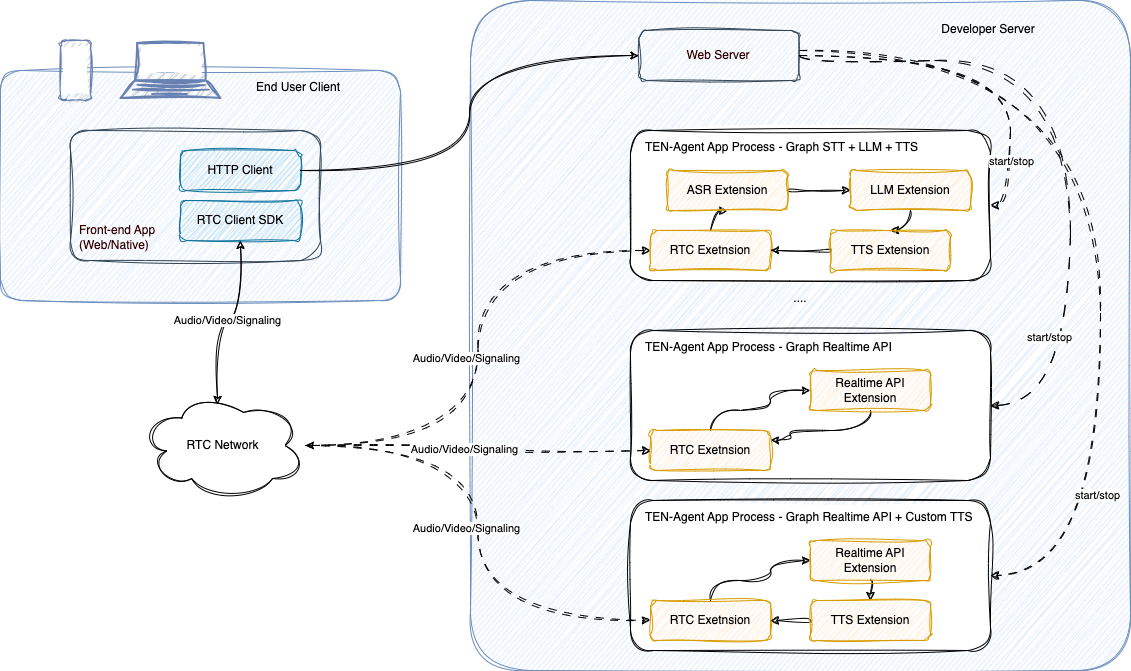

The diagram above was exported from draw.io. Its source (the exported page's mxGraphModel, read from the mxfile embedded in the PNG):
<mxGraphModel dx="1433" dy="735" grid="1" gridSize="10" guides="1" tooltips="1" connect="1" arrows="1" fold="1" page="1" pageScale="1" pageWidth="827" pageHeight="1169" math="0" shadow="0">
  <root>
    <mxCell id="0" />
    <mxCell id="1" parent="0" />
    <mxCell id="V_ZdMonxpetLnuX4v4xr-1" value="" style="rounded=1;whiteSpace=wrap;html=1;fillColor=#dae8fc;strokeColor=#6c8ebf;shadow=0;arcSize=9;sketch=1;curveFitting=1;jiggle=2;" vertex="1" parent="1">
      <mxGeometry x="80" y="220" width="400" height="230" as="geometry" />
    </mxCell>
    <mxCell id="V_ZdMonxpetLnuX4v4xr-9" value="" style="fontColor=#0066CC;verticalAlign=top;verticalLabelPosition=bottom;labelPosition=center;align=center;html=1;outlineConnect=0;fillColor=#CCCCCC;strokeColor=#6881B3;gradientColor=none;gradientDirection=north;strokeWidth=2;shape=mxgraph.networks.laptop;sketch=1;curveFitting=1;jiggle=2;" vertex="1" parent="1">
      <mxGeometry x="200" y="192.5" width="100" height="55" as="geometry" />
    </mxCell>
    <mxCell id="V_ZdMonxpetLnuX4v4xr-10" value="" style="fontColor=#0066CC;verticalAlign=top;verticalLabelPosition=bottom;labelPosition=center;align=center;html=1;outlineConnect=0;fillColor=#CCCCCC;strokeColor=#6881B3;gradientColor=none;gradientDirection=north;strokeWidth=2;shape=mxgraph.networks.mobile;sketch=1;curveFitting=1;jiggle=2;" vertex="1" parent="1">
      <mxGeometry x="140" y="190" width="30" height="60" as="geometry" />
    </mxCell>
    <mxCell id="V_ZdMonxpetLnuX4v4xr-11" value="End User Client" style="text;html=1;align=center;verticalAlign=middle;whiteSpace=wrap;rounded=0;sketch=1;curveFitting=1;jiggle=2;" vertex="1" parent="1">
      <mxGeometry x="320" y="223" width="116" height="27" as="geometry" />
    </mxCell>
    <mxCell id="V_ZdMonxpetLnuX4v4xr-12" value="Front-end App&lt;div&gt;(Web/Native)&lt;/div&gt;" style="rounded=1;whiteSpace=wrap;html=1;fillColor=none;strokeColor=#314354;fontColor=#330000;align=left;verticalAlign=bottom;spacingBottom=6;spacingLeft=7;sketch=1;curveFitting=1;jiggle=2;" vertex="1" parent="1">
      <mxGeometry x="150" y="280" width="250" height="130" as="geometry" />
    </mxCell>
    <mxCell id="V_ZdMonxpetLnuX4v4xr-13" value="RTC Client SDK" style="rounded=1;whiteSpace=wrap;html=1;fillColor=#b1ddf0;strokeColor=#10739e;sketch=1;curveFitting=1;jiggle=2;" vertex="1" parent="1">
      <mxGeometry x="260" y="350" width="120" height="40" as="geometry" />
    </mxCell>
    <mxCell id="V_ZdMonxpetLnuX4v4xr-14" value="HTTP Client" style="rounded=1;whiteSpace=wrap;html=1;fillColor=#b1ddf0;strokeColor=#10739e;sketch=1;curveFitting=1;jiggle=2;" vertex="1" parent="1">
      <mxGeometry x="260" y="300" width="120" height="40" as="geometry" />
    </mxCell>
    <mxCell id="V_ZdMonxpetLnuX4v4xr-16" value="" style="rounded=1;whiteSpace=wrap;html=1;fillColor=#dae8fc;strokeColor=#6c8ebf;shadow=0;arcSize=9;sketch=1;curveFitting=1;jiggle=2;" vertex="1" parent="1">
      <mxGeometry x="550" y="150" width="660" height="670" as="geometry" />
    </mxCell>
    <mxCell id="V_ZdMonxpetLnuX4v4xr-19" value="Developer Server" style="text;html=1;align=center;verticalAlign=middle;whiteSpace=wrap;rounded=0;sketch=1;curveFitting=1;jiggle=2;" vertex="1" parent="1">
      <mxGeometry x="1010" y="165.5" width="116" height="27" as="geometry" />
    </mxCell>
    <mxCell id="V_ZdMonxpetLnuX4v4xr-54" style="edgeStyle=orthogonalEdgeStyle;rounded=0;orthogonalLoop=1;jettySize=auto;html=1;curved=1;sketch=1;curveFitting=1;jiggle=2;dashed=1;dashPattern=12 12;exitX=1;exitY=0.5;exitDx=0;exitDy=0;entryX=1;entryY=0.5;entryDx=0;entryDy=0;" edge="1" parent="1" source="V_ZdMonxpetLnuX4v4xr-20" target="V_ZdMonxpetLnuX4v4xr-45">
      <mxGeometry relative="1" as="geometry">
        <Array as="points">
          <mxPoint x="878" y="210" />
          <mxPoint x="1150" y="210" />
          <mxPoint x="1150" y="555" />
        </Array>
      </mxGeometry>
    </mxCell>
    <mxCell id="V_ZdMonxpetLnuX4v4xr-55" value="start/stop" style="edgeLabel;html=1;align=center;verticalAlign=middle;resizable=0;points=[];" vertex="1" connectable="0" parent="V_ZdMonxpetLnuX4v4xr-54">
      <mxGeometry x="0.5774" y="-22" relative="1" as="geometry">
        <mxPoint as="offset" />
      </mxGeometry>
    </mxCell>
    <mxCell id="V_ZdMonxpetLnuX4v4xr-69" style="edgeStyle=orthogonalEdgeStyle;rounded=0;orthogonalLoop=1;jettySize=auto;html=1;entryX=1;entryY=0.5;entryDx=0;entryDy=0;curved=1;sketch=1;curveFitting=1;jiggle=2;dashed=1;dashPattern=8 8;" edge="1" parent="1" source="V_ZdMonxpetLnuX4v4xr-20" target="V_ZdMonxpetLnuX4v4xr-62">
      <mxGeometry relative="1" as="geometry">
        <Array as="points">
          <mxPoint x="1180" y="200" />
          <mxPoint x="1180" y="725" />
        </Array>
      </mxGeometry>
    </mxCell>
    <mxCell id="V_ZdMonxpetLnuX4v4xr-70" value="start/stop" style="edgeLabel;html=1;align=center;verticalAlign=middle;resizable=0;points=[];" vertex="1" connectable="0" parent="V_ZdMonxpetLnuX4v4xr-69">
      <mxGeometry x="0.5937" y="-4" relative="1" as="geometry">
        <mxPoint as="offset" />
      </mxGeometry>
    </mxCell>
    <mxCell id="V_ZdMonxpetLnuX4v4xr-20" value="Web Server" style="rounded=1;whiteSpace=wrap;html=1;fillColor=none;strokeColor=#314354;fontColor=#330000;align=center;verticalAlign=middle;spacingBottom=0;spacingLeft=0;spacing=0;sketch=1;curveFitting=1;jiggle=2;" vertex="1" parent="1">
      <mxGeometry x="718.43" y="180" width="160" height="50" as="geometry" />
    </mxCell>
    <mxCell id="V_ZdMonxpetLnuX4v4xr-23" style="edgeStyle=orthogonalEdgeStyle;rounded=0;orthogonalLoop=1;jettySize=auto;html=1;entryX=0;entryY=0.5;entryDx=0;entryDy=0;elbow=vertical;flowAnimation=0;sketch=1;curveFitting=1;jiggle=2;curved=1;" edge="1" parent="1" source="V_ZdMonxpetLnuX4v4xr-14" target="V_ZdMonxpetLnuX4v4xr-20">
      <mxGeometry relative="1" as="geometry" />
    </mxCell>
    <mxCell id="V_ZdMonxpetLnuX4v4xr-25" value="TEN-Agent App Process - Graph STT + LLM + TTS" style="rounded=1;whiteSpace=wrap;html=1;align=left;verticalAlign=top;spacingBottom=0;spacingLeft=15;spacing=0;glass=0;sketch=1;curveFitting=1;jiggle=2;shadow=0;fillStyle=auto;spacingTop=5;" vertex="1" parent="1">
      <mxGeometry x="710" y="280" width="360" height="150" as="geometry" />
    </mxCell>
    <mxCell id="V_ZdMonxpetLnuX4v4xr-33" style="edgeStyle=orthogonalEdgeStyle;rounded=0;orthogonalLoop=1;jettySize=auto;html=1;curved=1;sketch=1;curveFitting=1;jiggle=2;startArrow=classic;startFill=1;dashed=1;dashPattern=8 8;entryX=0;entryY=0.5;entryDx=0;entryDy=0;" edge="1" parent="1" source="V_ZdMonxpetLnuX4v4xr-30" target="V_ZdMonxpetLnuX4v4xr-32">
      <mxGeometry relative="1" as="geometry" />
    </mxCell>
    <mxCell id="V_ZdMonxpetLnuX4v4xr-34" value="Audio/Video/Signaling" style="edgeLabel;html=1;align=center;verticalAlign=middle;resizable=0;points=[];" vertex="1" connectable="0" parent="V_ZdMonxpetLnuX4v4xr-33">
      <mxGeometry x="-0.0359" y="12" relative="1" as="geometry">
        <mxPoint as="offset" />
      </mxGeometry>
    </mxCell>
    <mxCell id="V_ZdMonxpetLnuX4v4xr-30" value="RTC Network" style="ellipse;shape=cloud;whiteSpace=wrap;html=1;sketch=1;curveFitting=1;jiggle=2;" vertex="1" parent="1">
      <mxGeometry x="220" y="540" width="165" height="110" as="geometry" />
    </mxCell>
    <mxCell id="V_ZdMonxpetLnuX4v4xr-31" value="Audio/Video/Signaling" style="edgeStyle=orthogonalEdgeStyle;rounded=0;orthogonalLoop=1;jettySize=auto;html=1;entryX=0.467;entryY=0.127;entryDx=0;entryDy=0;entryPerimeter=0;curved=1;sketch=1;curveFitting=1;jiggle=2;startArrow=classic;startFill=1;" edge="1" parent="1" source="V_ZdMonxpetLnuX4v4xr-13" target="V_ZdMonxpetLnuX4v4xr-30">
      <mxGeometry relative="1" as="geometry">
        <Array as="points">
          <mxPoint x="320" y="470" />
          <mxPoint x="297" y="470" />
        </Array>
      </mxGeometry>
    </mxCell>
    <mxCell id="V_ZdMonxpetLnuX4v4xr-41" style="edgeStyle=orthogonalEdgeStyle;rounded=0;orthogonalLoop=1;jettySize=auto;html=1;entryX=0.5;entryY=1;entryDx=0;entryDy=0;curved=1;sketch=1;curveFitting=1;jiggle=2;" edge="1" parent="1" source="V_ZdMonxpetLnuX4v4xr-32" target="V_ZdMonxpetLnuX4v4xr-38">
      <mxGeometry relative="1" as="geometry" />
    </mxCell>
    <mxCell id="V_ZdMonxpetLnuX4v4xr-32" value="RTC Exetnsion" style="rounded=1;whiteSpace=wrap;html=1;fillColor=#ffe6cc;strokeColor=#d79b00;sketch=1;curveFitting=1;jiggle=2;" vertex="1" parent="1">
      <mxGeometry x="730" y="380" width="120" height="40" as="geometry" />
    </mxCell>
    <mxCell id="V_ZdMonxpetLnuX4v4xr-42" style="edgeStyle=orthogonalEdgeStyle;rounded=0;orthogonalLoop=1;jettySize=auto;html=1;curved=1;sketch=1;curveFitting=1;jiggle=2;" edge="1" parent="1" source="V_ZdMonxpetLnuX4v4xr-38" target="V_ZdMonxpetLnuX4v4xr-39">
      <mxGeometry relative="1" as="geometry" />
    </mxCell>
    <mxCell id="V_ZdMonxpetLnuX4v4xr-38" value="ASR Extension" style="rounded=1;whiteSpace=wrap;html=1;fillColor=#ffe6cc;strokeColor=#d79b00;sketch=1;curveFitting=1;jiggle=2;" vertex="1" parent="1">
      <mxGeometry x="747" y="320" width="120" height="40" as="geometry" />
    </mxCell>
    <mxCell id="V_ZdMonxpetLnuX4v4xr-43" style="edgeStyle=orthogonalEdgeStyle;rounded=0;orthogonalLoop=1;jettySize=auto;html=1;sketch=1;curveFitting=1;jiggle=2;curved=1;" edge="1" parent="1" source="V_ZdMonxpetLnuX4v4xr-39" target="V_ZdMonxpetLnuX4v4xr-40">
      <mxGeometry relative="1" as="geometry" />
    </mxCell>
    <mxCell id="V_ZdMonxpetLnuX4v4xr-39" value="LLM Extension" style="rounded=1;whiteSpace=wrap;html=1;fillColor=#ffe6cc;strokeColor=#d79b00;sketch=1;curveFitting=1;jiggle=2;" vertex="1" parent="1">
      <mxGeometry x="930" y="320" width="120" height="40" as="geometry" />
    </mxCell>
    <mxCell id="V_ZdMonxpetLnuX4v4xr-44" style="edgeStyle=orthogonalEdgeStyle;rounded=0;orthogonalLoop=1;jettySize=auto;html=1;sketch=1;curveFitting=1;jiggle=2;curved=1;" edge="1" parent="1" source="V_ZdMonxpetLnuX4v4xr-40" target="V_ZdMonxpetLnuX4v4xr-32">
      <mxGeometry relative="1" as="geometry" />
    </mxCell>
    <mxCell id="V_ZdMonxpetLnuX4v4xr-40" value="TTS Extension" style="rounded=1;whiteSpace=wrap;html=1;fillColor=#ffe6cc;strokeColor=#d79b00;sketch=1;curveFitting=1;jiggle=2;" vertex="1" parent="1">
      <mxGeometry x="910" y="380" width="120" height="40" as="geometry" />
    </mxCell>
    <mxCell id="V_ZdMonxpetLnuX4v4xr-36" style="edgeStyle=orthogonalEdgeStyle;rounded=0;orthogonalLoop=1;jettySize=auto;html=1;curved=1;sketch=1;curveFitting=1;jiggle=2;entryX=1;entryY=0.5;entryDx=0;entryDy=0;dashed=1;dashPattern=8 8;exitX=1;exitY=0.5;exitDx=0;exitDy=0;" edge="1" parent="1" source="V_ZdMonxpetLnuX4v4xr-20" target="V_ZdMonxpetLnuX4v4xr-25">
      <mxGeometry relative="1" as="geometry">
        <mxPoint x="798.4299999999998" y="324" as="targetPoint" />
        <Array as="points">
          <mxPoint x="1090" y="205" />
          <mxPoint x="1090" y="355" />
        </Array>
      </mxGeometry>
    </mxCell>
    <mxCell id="V_ZdMonxpetLnuX4v4xr-37" value="start/stop" style="edgeLabel;html=1;align=center;verticalAlign=middle;resizable=0;points=[];" vertex="1" connectable="0" parent="V_ZdMonxpetLnuX4v4xr-36">
      <mxGeometry x="-0.0851" relative="1" as="geometry">
        <mxPoint x="37" y="105" as="offset" />
      </mxGeometry>
    </mxCell>
    <mxCell id="V_ZdMonxpetLnuX4v4xr-45" value="TEN-Agent App Process - Graph Realtime API" style="rounded=1;whiteSpace=wrap;html=1;align=left;verticalAlign=top;spacingBottom=0;spacingLeft=15;spacing=0;glass=0;sketch=1;curveFitting=1;jiggle=2;shadow=0;fillStyle=auto;spacingTop=5;" vertex="1" parent="1">
      <mxGeometry x="710" y="480" width="360" height="150" as="geometry" />
    </mxCell>
    <mxCell id="V_ZdMonxpetLnuX4v4xr-46" style="edgeStyle=orthogonalEdgeStyle;rounded=0;orthogonalLoop=1;jettySize=auto;html=1;entryX=0;entryY=0.5;entryDx=0;entryDy=0;curved=1;sketch=1;curveFitting=1;jiggle=2;exitX=0.5;exitY=0;exitDx=0;exitDy=0;" edge="1" parent="1" source="V_ZdMonxpetLnuX4v4xr-47" target="V_ZdMonxpetLnuX4v4xr-49">
      <mxGeometry relative="1" as="geometry">
        <Array as="points">
          <mxPoint x="790" y="560" />
          <mxPoint x="850" y="560" />
          <mxPoint x="850" y="540" />
        </Array>
      </mxGeometry>
    </mxCell>
    <mxCell id="V_ZdMonxpetLnuX4v4xr-47" value="RTC Exetnsion" style="rounded=1;whiteSpace=wrap;html=1;fillColor=#ffe6cc;strokeColor=#d79b00;sketch=1;curveFitting=1;jiggle=2;" vertex="1" parent="1">
      <mxGeometry x="730" y="580" width="120" height="40" as="geometry" />
    </mxCell>
    <mxCell id="V_ZdMonxpetLnuX4v4xr-59" style="edgeStyle=orthogonalEdgeStyle;rounded=0;orthogonalLoop=1;jettySize=auto;html=1;entryX=1;entryY=0.25;entryDx=0;entryDy=0;curved=1;sketch=1;curveFitting=1;jiggle=2;exitX=0.5;exitY=1;exitDx=0;exitDy=0;" edge="1" parent="1" source="V_ZdMonxpetLnuX4v4xr-49" target="V_ZdMonxpetLnuX4v4xr-47">
      <mxGeometry relative="1" as="geometry">
        <Array as="points">
          <mxPoint x="950" y="580" />
          <mxPoint x="870" y="580" />
          <mxPoint x="870" y="590" />
        </Array>
      </mxGeometry>
    </mxCell>
    <mxCell id="V_ZdMonxpetLnuX4v4xr-49" value="Realtime API Extension" style="rounded=1;whiteSpace=wrap;html=1;fillColor=#ffe6cc;strokeColor=#d79b00;sketch=1;curveFitting=1;jiggle=2;" vertex="1" parent="1">
      <mxGeometry x="890" y="520" width="120" height="40" as="geometry" />
    </mxCell>
    <mxCell id="V_ZdMonxpetLnuX4v4xr-50" style="edgeStyle=orthogonalEdgeStyle;rounded=0;orthogonalLoop=1;jettySize=auto;html=1;sketch=1;curveFitting=1;jiggle=2;curved=1;" edge="1" parent="1">
      <mxGeometry relative="1" as="geometry">
        <mxPoint x="990" y="560" as="sourcePoint" />
      </mxGeometry>
    </mxCell>
    <mxCell id="V_ZdMonxpetLnuX4v4xr-57" value="...." style="text;html=1;align=center;verticalAlign=middle;whiteSpace=wrap;rounded=0;" vertex="1" parent="1">
      <mxGeometry x="850" y="433" width="60" height="30" as="geometry" />
    </mxCell>
    <mxCell id="V_ZdMonxpetLnuX4v4xr-58" style="edgeStyle=orthogonalEdgeStyle;rounded=0;orthogonalLoop=1;jettySize=auto;html=1;entryX=0;entryY=0.5;entryDx=0;entryDy=0;sketch=1;curveFitting=1;jiggle=2;curved=1;dashed=1;dashPattern=8 8;" edge="1" parent="1" source="V_ZdMonxpetLnuX4v4xr-30" target="V_ZdMonxpetLnuX4v4xr-47">
      <mxGeometry relative="1" as="geometry" />
    </mxCell>
    <mxCell id="V_ZdMonxpetLnuX4v4xr-60" value="Audio/Video/Signaling" style="edgeLabel;html=1;align=center;verticalAlign=middle;resizable=0;points=[];" vertex="1" connectable="0" parent="V_ZdMonxpetLnuX4v4xr-58">
      <mxGeometry x="-0.0971" y="-3" relative="1" as="geometry">
        <mxPoint as="offset" />
      </mxGeometry>
    </mxCell>
    <mxCell id="V_ZdMonxpetLnuX4v4xr-62" value="TEN-Agent App Process - Graph Realtime API + Custom TTS" style="rounded=1;whiteSpace=wrap;html=1;align=left;verticalAlign=top;spacingBottom=0;spacingLeft=15;spacing=0;glass=0;sketch=1;curveFitting=1;jiggle=2;shadow=0;fillStyle=auto;spacingTop=5;" vertex="1" parent="1">
      <mxGeometry x="710" y="650" width="360" height="150" as="geometry" />
    </mxCell>
    <mxCell id="V_ZdMonxpetLnuX4v4xr-63" style="edgeStyle=orthogonalEdgeStyle;rounded=0;orthogonalLoop=1;jettySize=auto;html=1;entryX=0;entryY=0.5;entryDx=0;entryDy=0;curved=1;sketch=1;curveFitting=1;jiggle=2;exitX=0.5;exitY=0;exitDx=0;exitDy=0;" edge="1" parent="1" source="V_ZdMonxpetLnuX4v4xr-64" target="V_ZdMonxpetLnuX4v4xr-66">
      <mxGeometry relative="1" as="geometry">
        <Array as="points">
          <mxPoint x="790" y="730" />
          <mxPoint x="850" y="730" />
          <mxPoint x="850" y="710" />
        </Array>
      </mxGeometry>
    </mxCell>
    <mxCell id="V_ZdMonxpetLnuX4v4xr-64" value="RTC Exetnsion" style="rounded=1;whiteSpace=wrap;html=1;fillColor=#ffe6cc;strokeColor=#d79b00;sketch=1;curveFitting=1;jiggle=2;" vertex="1" parent="1">
      <mxGeometry x="730" y="750" width="120" height="40" as="geometry" />
    </mxCell>
    <mxCell id="V_ZdMonxpetLnuX4v4xr-65" style="edgeStyle=orthogonalEdgeStyle;rounded=0;orthogonalLoop=1;jettySize=auto;html=1;entryX=0.5;entryY=0;entryDx=0;entryDy=0;curved=1;sketch=1;curveFitting=1;jiggle=2;exitX=0.5;exitY=1;exitDx=0;exitDy=0;" edge="1" parent="1" source="V_ZdMonxpetLnuX4v4xr-66" target="V_ZdMonxpetLnuX4v4xr-71">
      <mxGeometry relative="1" as="geometry">
        <Array as="points">
          <mxPoint x="950" y="750" />
        </Array>
      </mxGeometry>
    </mxCell>
    <mxCell id="V_ZdMonxpetLnuX4v4xr-66" value="Realtime API Extension" style="rounded=1;whiteSpace=wrap;html=1;fillColor=#ffe6cc;strokeColor=#d79b00;sketch=1;curveFitting=1;jiggle=2;" vertex="1" parent="1">
      <mxGeometry x="890" y="690" width="120" height="40" as="geometry" />
    </mxCell>
    <mxCell id="V_ZdMonxpetLnuX4v4xr-67" style="edgeStyle=orthogonalEdgeStyle;rounded=0;orthogonalLoop=1;jettySize=auto;html=1;entryX=0;entryY=0.5;entryDx=0;entryDy=0;sketch=1;curveFitting=1;jiggle=2;curved=1;dashed=1;dashPattern=8 8;" edge="1" parent="1" target="V_ZdMonxpetLnuX4v4xr-64" source="V_ZdMonxpetLnuX4v4xr-30">
      <mxGeometry relative="1" as="geometry">
        <mxPoint x="385" y="765" as="sourcePoint" />
      </mxGeometry>
    </mxCell>
    <mxCell id="V_ZdMonxpetLnuX4v4xr-61" value="Audio/Video/Signaling" style="edgeLabel;html=1;align=center;verticalAlign=middle;resizable=0;points=[];" vertex="1" connectable="0" parent="1">
      <mxGeometry x="545.5" y="677.5" as="geometry" />
    </mxCell>
    <mxCell id="V_ZdMonxpetLnuX4v4xr-72" style="edgeStyle=orthogonalEdgeStyle;rounded=0;orthogonalLoop=1;jettySize=auto;html=1;sketch=1;curveFitting=1;jiggle=2;curved=1;" edge="1" parent="1" source="V_ZdMonxpetLnuX4v4xr-71" target="V_ZdMonxpetLnuX4v4xr-64">
      <mxGeometry relative="1" as="geometry" />
    </mxCell>
    <mxCell id="V_ZdMonxpetLnuX4v4xr-71" value="TTS Extension" style="rounded=1;whiteSpace=wrap;html=1;fillColor=#ffe6cc;strokeColor=#d79b00;sketch=1;curveFitting=1;jiggle=2;" vertex="1" parent="1">
      <mxGeometry x="890" y="750" width="120" height="40" as="geometry" />
    </mxCell>
  </root>
</mxGraphModel>